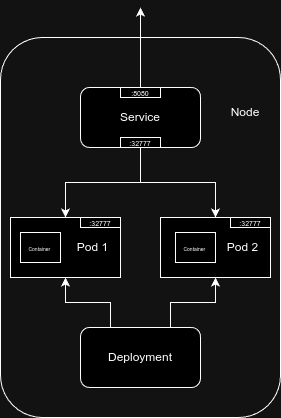

The diagram above was exported from draw.io. Its source (the exported page's mxGraphModel, read from the mxfile embedded in the PNG):
<mxGraphModel dx="1078" dy="852" grid="1" gridSize="10" guides="1" tooltips="1" connect="1" arrows="1" fold="1" page="0" pageScale="1" pageWidth="850" pageHeight="1100" math="0" shadow="0">
  <root>
    <mxCell id="0" />
    <mxCell id="1" parent="0" />
    <mxCell id="IBq5OyjPh2I9enFg8bGU-25" value="" style="rounded=1;whiteSpace=wrap;html=1;fillColor=none;" vertex="1" parent="1">
      <mxGeometry x="280" y="20" width="280" height="380" as="geometry" />
    </mxCell>
    <mxCell id="IBq5OyjPh2I9enFg8bGU-2" value="" style="rounded=0;whiteSpace=wrap;html=1;" vertex="1" parent="1">
      <mxGeometry x="290" y="200" width="110" height="60" as="geometry" />
    </mxCell>
    <mxCell id="IBq5OyjPh2I9enFg8bGU-1" value="" style="rounded=0;whiteSpace=wrap;html=1;" vertex="1" parent="1">
      <mxGeometry x="300" y="215" width="40" height="30" as="geometry" />
    </mxCell>
    <mxCell id="IBq5OyjPh2I9enFg8bGU-3" value="Pod 1" style="text;strokeColor=none;align=center;fillColor=none;html=1;verticalAlign=middle;whiteSpace=wrap;rounded=0;" vertex="1" parent="1">
      <mxGeometry x="345" y="215" width="55" height="30" as="geometry" />
    </mxCell>
    <mxCell id="IBq5OyjPh2I9enFg8bGU-4" value="&lt;font style=&quot;font-size: 5px;&quot;&gt;Container&amp;nbsp;&lt;/font&gt;" style="text;strokeColor=none;align=center;fillColor=none;html=1;verticalAlign=middle;whiteSpace=wrap;rounded=0;" vertex="1" parent="1">
      <mxGeometry x="300" y="215" width="40" height="30" as="geometry" />
    </mxCell>
    <mxCell id="IBq5OyjPh2I9enFg8bGU-5" value="" style="rounded=0;whiteSpace=wrap;html=1;" vertex="1" parent="1">
      <mxGeometry x="440" y="200" width="110" height="60" as="geometry" />
    </mxCell>
    <mxCell id="IBq5OyjPh2I9enFg8bGU-6" value="" style="rounded=0;whiteSpace=wrap;html=1;" vertex="1" parent="1">
      <mxGeometry x="455" y="215" width="40" height="30" as="geometry" />
    </mxCell>
    <mxCell id="IBq5OyjPh2I9enFg8bGU-7" value="Pod 2" style="text;strokeColor=none;align=center;fillColor=none;html=1;verticalAlign=middle;whiteSpace=wrap;rounded=0;" vertex="1" parent="1">
      <mxGeometry x="495" y="215" width="55" height="30" as="geometry" />
    </mxCell>
    <mxCell id="IBq5OyjPh2I9enFg8bGU-8" value="&lt;font style=&quot;font-size: 5px;&quot;&gt;Container&amp;nbsp;&lt;/font&gt;" style="text;strokeColor=none;align=center;fillColor=none;html=1;verticalAlign=middle;whiteSpace=wrap;rounded=0;" vertex="1" parent="1">
      <mxGeometry x="455" y="215" width="40" height="30" as="geometry" />
    </mxCell>
    <mxCell id="IBq5OyjPh2I9enFg8bGU-10" style="edgeStyle=orthogonalEdgeStyle;rounded=0;orthogonalLoop=1;jettySize=auto;html=1;exitX=0.75;exitY=0;exitDx=0;exitDy=0;entryX=0.5;entryY=1;entryDx=0;entryDy=0;" edge="1" parent="1" source="IBq5OyjPh2I9enFg8bGU-9" target="IBq5OyjPh2I9enFg8bGU-5">
      <mxGeometry relative="1" as="geometry" />
    </mxCell>
    <mxCell id="IBq5OyjPh2I9enFg8bGU-12" style="edgeStyle=orthogonalEdgeStyle;rounded=0;orthogonalLoop=1;jettySize=auto;html=1;exitX=0.25;exitY=0;exitDx=0;exitDy=0;entryX=0.5;entryY=1;entryDx=0;entryDy=0;" edge="1" parent="1" source="IBq5OyjPh2I9enFg8bGU-9" target="IBq5OyjPh2I9enFg8bGU-2">
      <mxGeometry relative="1" as="geometry" />
    </mxCell>
    <mxCell id="IBq5OyjPh2I9enFg8bGU-9" value="Deployment" style="rounded=1;whiteSpace=wrap;html=1;" vertex="1" parent="1">
      <mxGeometry x="360" y="310" width="120" height="60" as="geometry" />
    </mxCell>
    <mxCell id="IBq5OyjPh2I9enFg8bGU-15" value="Service" style="rounded=1;whiteSpace=wrap;html=1;" vertex="1" parent="1">
      <mxGeometry x="360" y="70" width="120" height="60" as="geometry" />
    </mxCell>
    <mxCell id="IBq5OyjPh2I9enFg8bGU-21" style="edgeStyle=orthogonalEdgeStyle;rounded=0;orthogonalLoop=1;jettySize=auto;html=1;exitX=0.5;exitY=1;exitDx=0;exitDy=0;entryX=0.5;entryY=0;entryDx=0;entryDy=0;" edge="1" parent="1" source="IBq5OyjPh2I9enFg8bGU-17" target="IBq5OyjPh2I9enFg8bGU-2">
      <mxGeometry relative="1" as="geometry" />
    </mxCell>
    <mxCell id="IBq5OyjPh2I9enFg8bGU-22" style="edgeStyle=orthogonalEdgeStyle;rounded=0;orthogonalLoop=1;jettySize=auto;html=1;exitX=0.5;exitY=1;exitDx=0;exitDy=0;entryX=0.5;entryY=0;entryDx=0;entryDy=0;" edge="1" parent="1" source="IBq5OyjPh2I9enFg8bGU-17" target="IBq5OyjPh2I9enFg8bGU-5">
      <mxGeometry relative="1" as="geometry" />
    </mxCell>
    <mxCell id="IBq5OyjPh2I9enFg8bGU-17" value="&lt;font style=&quot;font-size: 7px;&quot;&gt;&lt;font style=&quot;font-size: 7px;&quot;&gt;:&lt;/font&gt;&lt;font style=&quot;font-size: 7px;&quot;&gt;32777&lt;/font&gt;&lt;/font&gt;" style="rounded=0;whiteSpace=wrap;html=1;" vertex="1" parent="1">
      <mxGeometry x="400" y="120" width="40" height="10" as="geometry" />
    </mxCell>
    <mxCell id="IBq5OyjPh2I9enFg8bGU-19" value="&lt;font style=&quot;font-size: 7px;&quot;&gt;&lt;font style=&quot;font-size: 7px;&quot;&gt;:&lt;/font&gt;&lt;font style=&quot;font-size: 7px;&quot;&gt;32777&lt;/font&gt;&lt;/font&gt;" style="rounded=0;whiteSpace=wrap;html=1;" vertex="1" parent="1">
      <mxGeometry x="360" y="200" width="40" height="10" as="geometry" />
    </mxCell>
    <mxCell id="IBq5OyjPh2I9enFg8bGU-20" value="&lt;font style=&quot;font-size: 7px;&quot;&gt;&lt;font style=&quot;font-size: 7px;&quot;&gt;:&lt;/font&gt;&lt;font style=&quot;font-size: 7px;&quot;&gt;32777&lt;/font&gt;&lt;/font&gt;" style="rounded=0;whiteSpace=wrap;html=1;" vertex="1" parent="1">
      <mxGeometry x="510" y="200" width="40" height="10" as="geometry" />
    </mxCell>
    <mxCell id="IBq5OyjPh2I9enFg8bGU-27" style="edgeStyle=orthogonalEdgeStyle;rounded=0;orthogonalLoop=1;jettySize=auto;html=1;exitX=0.5;exitY=0;exitDx=0;exitDy=0;" edge="1" parent="1" source="IBq5OyjPh2I9enFg8bGU-23">
      <mxGeometry relative="1" as="geometry">
        <mxPoint x="420" y="-10" as="targetPoint" />
      </mxGeometry>
    </mxCell>
    <mxCell id="IBq5OyjPh2I9enFg8bGU-23" value="&lt;span style=&quot;font-size: 7px;&quot;&gt;:8080&lt;/span&gt;" style="rounded=0;whiteSpace=wrap;html=1;" vertex="1" parent="1">
      <mxGeometry x="400" y="70" width="40" height="10" as="geometry" />
    </mxCell>
    <mxCell id="IBq5OyjPh2I9enFg8bGU-26" value="Node" style="text;html=1;align=center;verticalAlign=middle;whiteSpace=wrap;rounded=0;" vertex="1" parent="1">
      <mxGeometry x="495" y="80" width="60" height="30" as="geometry" />
    </mxCell>
  </root>
</mxGraphModel>